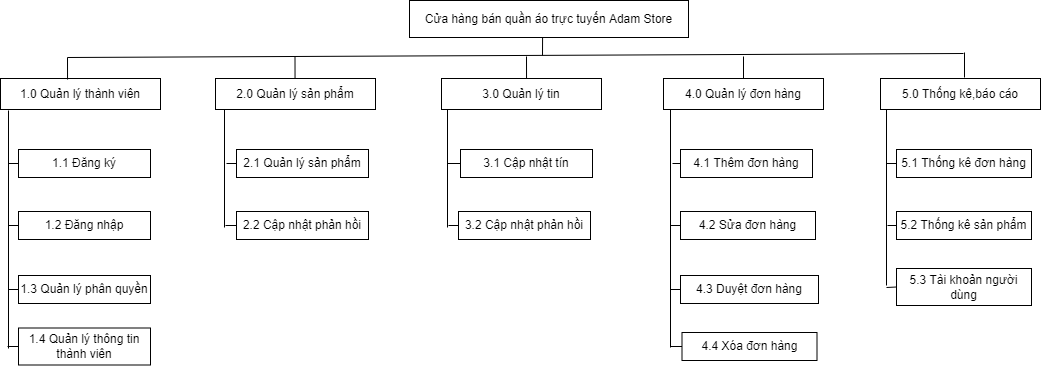

The diagram above was exported from draw.io. Its source (the exported page's mxGraphModel, read from the mxfile embedded in the PNG):
<mxGraphModel dx="1247" dy="647" grid="0" gridSize="10" guides="1" tooltips="1" connect="1" arrows="1" fold="1" page="1" pageScale="1" pageWidth="827" pageHeight="1169" math="0" shadow="0">
  <root>
    <mxCell id="0" />
    <mxCell id="1" parent="0" />
    <mxCell id="YAWuwkbSx4N-kfHfklyR-1" value="Cửa hàng bán quần áo trực tuyến Adam Store" style="rounded=0;whiteSpace=wrap;html=1;" parent="1" vertex="1">
      <mxGeometry x="493" y="102" width="279" height="37" as="geometry" />
    </mxCell>
    <mxCell id="YAWuwkbSx4N-kfHfklyR-2" value="1.0 Quản lý thành viên" style="rounded=0;whiteSpace=wrap;html=1;" parent="1" vertex="1">
      <mxGeometry x="84" y="180" width="160" height="31" as="geometry" />
    </mxCell>
    <mxCell id="YAWuwkbSx4N-kfHfklyR-3" value="2.0 Quản lý sản phẩm" style="rounded=0;whiteSpace=wrap;html=1;" parent="1" vertex="1">
      <mxGeometry x="299" y="180" width="160" height="31" as="geometry" />
    </mxCell>
    <mxCell id="YAWuwkbSx4N-kfHfklyR-4" value="3.0 Quản lý tin" style="rounded=0;whiteSpace=wrap;html=1;" parent="1" vertex="1">
      <mxGeometry x="525" y="180" width="160" height="31" as="geometry" />
    </mxCell>
    <mxCell id="YAWuwkbSx4N-kfHfklyR-5" value="4.0 Quản lý đơn hàng" style="rounded=0;whiteSpace=wrap;html=1;" parent="1" vertex="1">
      <mxGeometry x="747" y="180" width="160" height="31" as="geometry" />
    </mxCell>
    <mxCell id="YAWuwkbSx4N-kfHfklyR-6" value="5.0 Thống kê,báo cáo" style="rounded=0;whiteSpace=wrap;html=1;" parent="1" vertex="1">
      <mxGeometry x="964" y="180" width="160" height="31" as="geometry" />
    </mxCell>
    <mxCell id="YAWuwkbSx4N-kfHfklyR-7" value="1.1 Đăng ký" style="rounded=0;whiteSpace=wrap;html=1;" parent="1" vertex="1">
      <mxGeometry x="102" y="251" width="132" height="28" as="geometry" />
    </mxCell>
    <mxCell id="YAWuwkbSx4N-kfHfklyR-8" value="1.2 Đăng nhập" style="rounded=0;whiteSpace=wrap;html=1;" parent="1" vertex="1">
      <mxGeometry x="102" y="313" width="132" height="28" as="geometry" />
    </mxCell>
    <mxCell id="YAWuwkbSx4N-kfHfklyR-9" value="1.3 Quản lý phân quyền" style="rounded=0;whiteSpace=wrap;html=1;" parent="1" vertex="1">
      <mxGeometry x="102" y="377" width="132" height="28" as="geometry" />
    </mxCell>
    <mxCell id="YAWuwkbSx4N-kfHfklyR-10" value="1.4 Quản lý thông tin thành viên" style="rounded=0;whiteSpace=wrap;html=1;" parent="1" vertex="1">
      <mxGeometry x="102" y="429.5" width="132" height="37" as="geometry" />
    </mxCell>
    <mxCell id="YAWuwkbSx4N-kfHfklyR-11" value="2.1 Quản lý sản phẩm" style="rounded=0;whiteSpace=wrap;html=1;" parent="1" vertex="1">
      <mxGeometry x="320" y="251" width="132" height="28" as="geometry" />
    </mxCell>
    <mxCell id="YAWuwkbSx4N-kfHfklyR-12" value="2.2 Cập nhật phản hồi" style="rounded=0;whiteSpace=wrap;html=1;" parent="1" vertex="1">
      <mxGeometry x="320" y="313" width="132" height="28" as="geometry" />
    </mxCell>
    <mxCell id="YAWuwkbSx4N-kfHfklyR-13" value="3.1 Cập nhật tín" style="rounded=0;whiteSpace=wrap;html=1;" parent="1" vertex="1">
      <mxGeometry x="544" y="251" width="132" height="28" as="geometry" />
    </mxCell>
    <mxCell id="YAWuwkbSx4N-kfHfklyR-14" value="3.2 Cập nhật phản hồi" style="rounded=0;whiteSpace=wrap;html=1;" parent="1" vertex="1">
      <mxGeometry x="542" y="313" width="132" height="28" as="geometry" />
    </mxCell>
    <mxCell id="YAWuwkbSx4N-kfHfklyR-15" value="4.1 Thêm đơn hàng" style="rounded=0;whiteSpace=wrap;html=1;" parent="1" vertex="1">
      <mxGeometry x="764" y="251" width="132" height="28" as="geometry" />
    </mxCell>
    <mxCell id="YAWuwkbSx4N-kfHfklyR-16" value="4.2 Sửa đơn hàng" style="rounded=0;whiteSpace=wrap;html=1;" parent="1" vertex="1">
      <mxGeometry x="764" y="313" width="135" height="28" as="geometry" />
    </mxCell>
    <mxCell id="YAWuwkbSx4N-kfHfklyR-17" value="4.3 Duyệt đơn hàng" style="rounded=0;whiteSpace=wrap;html=1;" parent="1" vertex="1">
      <mxGeometry x="764" y="377" width="138" height="28" as="geometry" />
    </mxCell>
    <mxCell id="YAWuwkbSx4N-kfHfklyR-18" value="4.4 Xóa đơn hàng" style="rounded=0;whiteSpace=wrap;html=1;" parent="1" vertex="1">
      <mxGeometry x="765.5" y="434" width="135" height="28" as="geometry" />
    </mxCell>
    <mxCell id="YAWuwkbSx4N-kfHfklyR-19" value="5.1 Thống kê đơn hàng" style="rounded=0;whiteSpace=wrap;html=1;" parent="1" vertex="1">
      <mxGeometry x="980" y="251" width="135" height="28" as="geometry" />
    </mxCell>
    <mxCell id="YAWuwkbSx4N-kfHfklyR-20" value="5.2 Thống kê sản phẩm" style="rounded=0;whiteSpace=wrap;html=1;" parent="1" vertex="1">
      <mxGeometry x="980" y="313" width="135" height="28" as="geometry" />
    </mxCell>
    <mxCell id="YAWuwkbSx4N-kfHfklyR-21" value="5.3 Tài khoản người dùng" style="rounded=0;whiteSpace=wrap;html=1;" parent="1" vertex="1">
      <mxGeometry x="980" y="370" width="135" height="37" as="geometry" />
    </mxCell>
    <mxCell id="YAWuwkbSx4N-kfHfklyR-22" value="" style="endArrow=none;html=1;rounded=0;entryX=0.477;entryY=1;entryDx=0;entryDy=0;entryPerimeter=0;" parent="1" target="YAWuwkbSx4N-kfHfklyR-1" edge="1">
      <mxGeometry width="50" height="50" relative="1" as="geometry">
        <mxPoint x="626" y="157" as="sourcePoint" />
        <mxPoint x="624" y="377" as="targetPoint" />
      </mxGeometry>
    </mxCell>
    <mxCell id="YAWuwkbSx4N-kfHfklyR-23" value="" style="endArrow=none;html=1;rounded=0;" parent="1" edge="1">
      <mxGeometry width="50" height="50" relative="1" as="geometry">
        <mxPoint x="151" y="159" as="sourcePoint" />
        <mxPoint x="1047" y="155" as="targetPoint" />
      </mxGeometry>
    </mxCell>
    <mxCell id="YAWuwkbSx4N-kfHfklyR-25" value="" style="endArrow=none;html=1;rounded=0;" parent="1" edge="1">
      <mxGeometry width="50" height="50" relative="1" as="geometry">
        <mxPoint x="92" y="450" as="sourcePoint" />
        <mxPoint x="92" y="212" as="targetPoint" />
      </mxGeometry>
    </mxCell>
    <mxCell id="YAWuwkbSx4N-kfHfklyR-26" value="" style="endArrow=none;html=1;rounded=0;" parent="1" edge="1">
      <mxGeometry width="50" height="50" relative="1" as="geometry">
        <mxPoint x="754" y="449" as="sourcePoint" />
        <mxPoint x="754" y="211" as="targetPoint" />
      </mxGeometry>
    </mxCell>
    <mxCell id="YAWuwkbSx4N-kfHfklyR-27" value="" style="endArrow=none;html=1;rounded=0;" parent="1" edge="1">
      <mxGeometry width="50" height="50" relative="1" as="geometry">
        <mxPoint x="308" y="329" as="sourcePoint" />
        <mxPoint x="308" y="211" as="targetPoint" />
      </mxGeometry>
    </mxCell>
    <mxCell id="YAWuwkbSx4N-kfHfklyR-28" value="" style="endArrow=none;html=1;rounded=0;" parent="1" edge="1">
      <mxGeometry width="50" height="50" relative="1" as="geometry">
        <mxPoint x="531" y="329" as="sourcePoint" />
        <mxPoint x="531" y="211" as="targetPoint" />
      </mxGeometry>
    </mxCell>
    <mxCell id="YAWuwkbSx4N-kfHfklyR-29" value="" style="endArrow=none;html=1;rounded=0;" parent="1" edge="1">
      <mxGeometry width="50" height="50" relative="1" as="geometry">
        <mxPoint x="970" y="387" as="sourcePoint" />
        <mxPoint x="970" y="211" as="targetPoint" />
      </mxGeometry>
    </mxCell>
    <mxCell id="YAWuwkbSx4N-kfHfklyR-30" value="" style="endArrow=none;html=1;rounded=0;exitX=0.419;exitY=0.032;exitDx=0;exitDy=0;exitPerimeter=0;" parent="1" source="YAWuwkbSx4N-kfHfklyR-2" edge="1">
      <mxGeometry width="50" height="50" relative="1" as="geometry">
        <mxPoint x="123" y="165" as="sourcePoint" />
        <mxPoint x="151" y="159" as="targetPoint" />
      </mxGeometry>
    </mxCell>
    <mxCell id="YAWuwkbSx4N-kfHfklyR-31" value="" style="endArrow=none;html=1;rounded=0;exitX=0.419;exitY=0.032;exitDx=0;exitDy=0;exitPerimeter=0;" parent="1" edge="1">
      <mxGeometry width="50" height="50" relative="1" as="geometry">
        <mxPoint x="378.53999999999996" y="180.00199999999995" as="sourcePoint" />
        <mxPoint x="378.5" y="158.01" as="targetPoint" />
      </mxGeometry>
    </mxCell>
    <mxCell id="YAWuwkbSx4N-kfHfklyR-33" value="" style="endArrow=none;html=1;rounded=0;exitX=0.419;exitY=0.032;exitDx=0;exitDy=0;exitPerimeter=0;" parent="1" edge="1">
      <mxGeometry width="50" height="50" relative="1" as="geometry">
        <mxPoint x="610.04" y="180.00199999999995" as="sourcePoint" />
        <mxPoint x="610" y="158.01" as="targetPoint" />
      </mxGeometry>
    </mxCell>
    <mxCell id="YAWuwkbSx4N-kfHfklyR-36" value="" style="endArrow=none;html=1;rounded=0;exitX=0.5;exitY=0;exitDx=0;exitDy=0;" parent="1" source="YAWuwkbSx4N-kfHfklyR-5" edge="1">
      <mxGeometry width="50" height="50" relative="1" as="geometry">
        <mxPoint x="574" y="428" as="sourcePoint" />
        <mxPoint x="827" y="158" as="targetPoint" />
      </mxGeometry>
    </mxCell>
    <mxCell id="YAWuwkbSx4N-kfHfklyR-37" value="" style="endArrow=none;html=1;rounded=0;" parent="1" edge="1">
      <mxGeometry width="50" height="50" relative="1" as="geometry">
        <mxPoint x="1048" y="179" as="sourcePoint" />
        <mxPoint x="1048" y="154" as="targetPoint" />
      </mxGeometry>
    </mxCell>
    <mxCell id="YAWuwkbSx4N-kfHfklyR-38" value="" style="endArrow=none;html=1;rounded=0;entryX=0;entryY=0.5;entryDx=0;entryDy=0;" parent="1" target="YAWuwkbSx4N-kfHfklyR-19" edge="1">
      <mxGeometry width="50" height="50" relative="1" as="geometry">
        <mxPoint x="970" y="265" as="sourcePoint" />
        <mxPoint x="854" y="296" as="targetPoint" />
      </mxGeometry>
    </mxCell>
    <mxCell id="YAWuwkbSx4N-kfHfklyR-40" value="" style="endArrow=none;html=1;rounded=0;entryX=0;entryY=0.5;entryDx=0;entryDy=0;" parent="1" target="YAWuwkbSx4N-kfHfklyR-20" edge="1">
      <mxGeometry width="50" height="50" relative="1" as="geometry">
        <mxPoint x="971" y="327" as="sourcePoint" />
        <mxPoint x="854" y="296" as="targetPoint" />
      </mxGeometry>
    </mxCell>
    <mxCell id="YAWuwkbSx4N-kfHfklyR-41" value="" style="endArrow=none;html=1;rounded=0;entryX=0;entryY=0.5;entryDx=0;entryDy=0;" parent="1" target="YAWuwkbSx4N-kfHfklyR-21" edge="1">
      <mxGeometry width="50" height="50" relative="1" as="geometry">
        <mxPoint x="970" y="389" as="sourcePoint" />
        <mxPoint x="854" y="296" as="targetPoint" />
      </mxGeometry>
    </mxCell>
    <mxCell id="YAWuwkbSx4N-kfHfklyR-42" value="" style="endArrow=none;html=1;rounded=0;entryX=0;entryY=0.5;entryDx=0;entryDy=0;" parent="1" target="YAWuwkbSx4N-kfHfklyR-15" edge="1">
      <mxGeometry width="50" height="50" relative="1" as="geometry">
        <mxPoint x="756" y="265" as="sourcePoint" />
        <mxPoint x="854" y="296" as="targetPoint" />
      </mxGeometry>
    </mxCell>
    <mxCell id="YAWuwkbSx4N-kfHfklyR-45" value="" style="endArrow=none;html=1;rounded=0;entryX=0;entryY=0.5;entryDx=0;entryDy=0;" parent="1" target="YAWuwkbSx4N-kfHfklyR-18" edge="1">
      <mxGeometry width="50" height="50" relative="1" as="geometry">
        <mxPoint x="754" y="448" as="sourcePoint" />
        <mxPoint x="854" y="296" as="targetPoint" />
      </mxGeometry>
    </mxCell>
    <mxCell id="YAWuwkbSx4N-kfHfklyR-46" value="" style="endArrow=none;html=1;rounded=0;exitX=0;exitY=0.5;exitDx=0;exitDy=0;" parent="1" source="YAWuwkbSx4N-kfHfklyR-16" edge="1">
      <mxGeometry width="50" height="50" relative="1" as="geometry">
        <mxPoint x="804" y="346" as="sourcePoint" />
        <mxPoint x="754" y="327" as="targetPoint" />
      </mxGeometry>
    </mxCell>
    <mxCell id="YAWuwkbSx4N-kfHfklyR-47" value="" style="endArrow=none;html=1;rounded=0;entryX=0;entryY=0.5;entryDx=0;entryDy=0;" parent="1" target="YAWuwkbSx4N-kfHfklyR-17" edge="1">
      <mxGeometry width="50" height="50" relative="1" as="geometry">
        <mxPoint x="754" y="391" as="sourcePoint" />
        <mxPoint x="854" y="296" as="targetPoint" />
      </mxGeometry>
    </mxCell>
    <mxCell id="YAWuwkbSx4N-kfHfklyR-48" value="" style="endArrow=none;html=1;rounded=0;entryX=0;entryY=0.5;entryDx=0;entryDy=0;" parent="1" target="YAWuwkbSx4N-kfHfklyR-13" edge="1">
      <mxGeometry width="50" height="50" relative="1" as="geometry">
        <mxPoint x="531" y="265" as="sourcePoint" />
        <mxPoint x="854" y="296" as="targetPoint" />
      </mxGeometry>
    </mxCell>
    <mxCell id="YAWuwkbSx4N-kfHfklyR-49" value="" style="endArrow=none;html=1;rounded=0;entryX=0;entryY=0.5;entryDx=0;entryDy=0;" parent="1" target="YAWuwkbSx4N-kfHfklyR-14" edge="1">
      <mxGeometry width="50" height="50" relative="1" as="geometry">
        <mxPoint x="532" y="327" as="sourcePoint" />
        <mxPoint x="854" y="296" as="targetPoint" />
      </mxGeometry>
    </mxCell>
    <mxCell id="YAWuwkbSx4N-kfHfklyR-50" value="" style="endArrow=none;html=1;rounded=0;entryX=0;entryY=0.5;entryDx=0;entryDy=0;" parent="1" target="YAWuwkbSx4N-kfHfklyR-11" edge="1">
      <mxGeometry width="50" height="50" relative="1" as="geometry">
        <mxPoint x="310" y="265" as="sourcePoint" />
        <mxPoint x="567" y="296" as="targetPoint" />
      </mxGeometry>
    </mxCell>
    <mxCell id="YAWuwkbSx4N-kfHfklyR-51" value="" style="endArrow=none;html=1;rounded=0;entryX=0;entryY=0.5;entryDx=0;entryDy=0;" parent="1" target="YAWuwkbSx4N-kfHfklyR-12" edge="1">
      <mxGeometry width="50" height="50" relative="1" as="geometry">
        <mxPoint x="309" y="327" as="sourcePoint" />
        <mxPoint x="567" y="296" as="targetPoint" />
      </mxGeometry>
    </mxCell>
    <mxCell id="YAWuwkbSx4N-kfHfklyR-53" style="edgeStyle=orthogonalEdgeStyle;rounded=0;orthogonalLoop=1;jettySize=auto;html=1;exitX=0.5;exitY=1;exitDx=0;exitDy=0;" parent="1" source="YAWuwkbSx4N-kfHfklyR-12" target="YAWuwkbSx4N-kfHfklyR-12" edge="1">
      <mxGeometry relative="1" as="geometry" />
    </mxCell>
    <mxCell id="YAWuwkbSx4N-kfHfklyR-54" value="" style="endArrow=none;html=1;rounded=0;exitX=0;exitY=0.5;exitDx=0;exitDy=0;" parent="1" source="YAWuwkbSx4N-kfHfklyR-10" edge="1">
      <mxGeometry width="50" height="50" relative="1" as="geometry">
        <mxPoint x="517" y="346" as="sourcePoint" />
        <mxPoint x="91" y="448" as="targetPoint" />
      </mxGeometry>
    </mxCell>
    <mxCell id="YAWuwkbSx4N-kfHfklyR-55" value="" style="endArrow=none;html=1;rounded=0;entryX=0;entryY=0.5;entryDx=0;entryDy=0;" parent="1" target="YAWuwkbSx4N-kfHfklyR-9" edge="1">
      <mxGeometry width="50" height="50" relative="1" as="geometry">
        <mxPoint x="92" y="391" as="sourcePoint" />
        <mxPoint x="567" y="296" as="targetPoint" />
      </mxGeometry>
    </mxCell>
    <mxCell id="YAWuwkbSx4N-kfHfklyR-56" value="" style="endArrow=none;html=1;rounded=0;entryX=0;entryY=0.5;entryDx=0;entryDy=0;" parent="1" target="YAWuwkbSx4N-kfHfklyR-7" edge="1">
      <mxGeometry width="50" height="50" relative="1" as="geometry">
        <mxPoint x="92" y="265" as="sourcePoint" />
        <mxPoint x="567" y="296" as="targetPoint" />
      </mxGeometry>
    </mxCell>
    <mxCell id="YAWuwkbSx4N-kfHfklyR-57" value="" style="endArrow=none;html=1;rounded=0;entryX=0;entryY=0.5;entryDx=0;entryDy=0;" parent="1" target="YAWuwkbSx4N-kfHfklyR-8" edge="1">
      <mxGeometry width="50" height="50" relative="1" as="geometry">
        <mxPoint x="92" y="327" as="sourcePoint" />
        <mxPoint x="567" y="296" as="targetPoint" />
      </mxGeometry>
    </mxCell>
  </root>
</mxGraphModel>